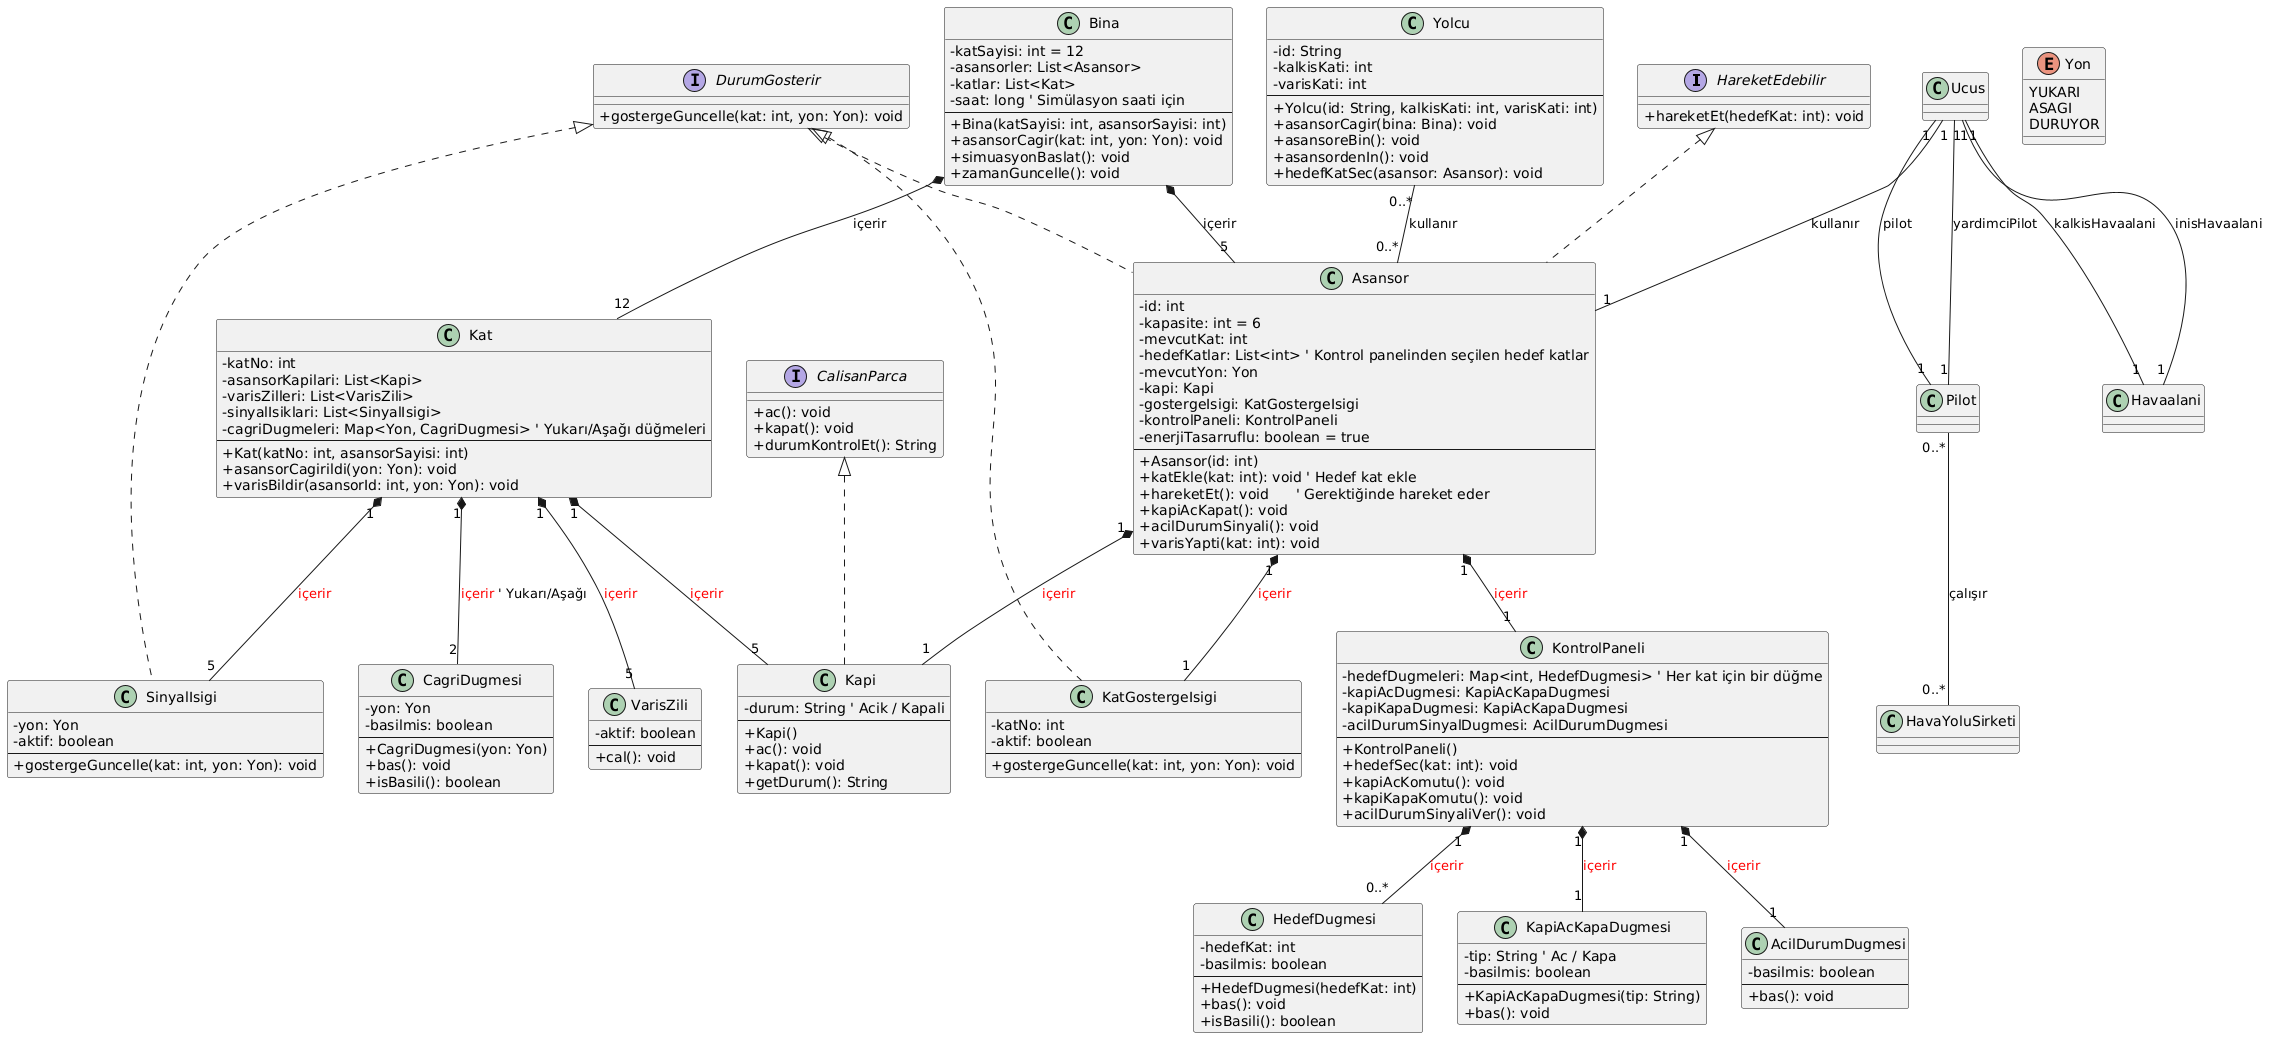

The diagram above was rendered by PlantUML. Its source (embedded in the PNG):
@startuml
skinparam classAttributeIconSize 0

' Soyut Kavramlar / Arayüzler (Abstraction)
interface HareketEdebilir {
  + hareketEt(hedefKat: int): void
}

interface DurumGosterir {
  + gostergeGuncelle(kat: int, yon: Yon): void
}

interface CalisanParca {
  + ac(): void
  + kapat(): void
  + durumKontrolEt(): String
}

enum Yon {
  YUKARI
  ASAGI
  DURUYOR
}

' Temel Sınıflar
class Bina {
  - katSayisi: int = 12
  - asansorler: List<Asansor>
  - katlar: List<Kat>
  - saat: long ' Simülasyon saati için
  --
  + Bina(katSayisi: int, asansorSayisi: int)
  + asansorCagir(kat: int, yon: Yon): void
  + simuasyonBaslat(): void
  + zamanGuncelle(): void
}

class Kat {
  - katNo: int
  - asansorKapilari: List<Kapi>
  - varisZilleri: List<VarisZili>
  - sinyalIsiklari: List<SinyalIsigi>
  - cagriDugmeleri: Map<Yon, CagriDugmesi> ' Yukarı/Aşağı düğmeleri
  --
  + Kat(katNo: int, asansorSayisi: int)
  + asansorCagirildi(yon: Yon): void
  + varisBildir(asansorId: int, yon: Yon): void
}

class Asansor {
  - id: int
  - kapasite: int = 6
  - mevcutKat: int
  - hedefKatlar: List<int> ' Kontrol panelinden seçilen hedef katlar
  - mevcutYon: Yon
  - kapi: Kapi
  - gostergeIsigi: KatGostergeIsigi
  - kontrolPaneli: KontrolPaneli
  - enerjiTasarruflu: boolean = true
  --
  + Asansor(id: int)
  + katEkle(kat: int): void ' Hedef kat ekle
  + hareketEt(): void      ' Gerektiğinde hareket eder
  + kapiAcKapat(): void
  + acilDurumSinyali(): void
  + varisYapti(kat: int): void
}

class Kapi {
  - durum: String ' Acik / Kapali
  --
  + Kapi()
  + ac(): void
  + kapat(): void
  + getDurum(): String
}

class KontrolPaneli {
  - hedefDugmeleri: Map<int, HedefDugmesi> ' Her kat için bir düğme
  - kapiAcDugmesi: KapiAcKapaDugmesi
  - kapiKapaDugmesi: KapiAcKapaDugmesi
  - acilDurumSinyalDugmesi: AcilDurumDugmesi
  --
  + KontrolPaneli()
  + hedefSec(kat: int): void
  + kapiAcKomutu(): void
  + kapiKapaKomutu(): void
  + acilDurumSinyaliVer(): void
}

class Yolcu {
  - id: String
  - kalkisKati: int
  - varisKati: int
  --
  + Yolcu(id: String, kalkisKati: int, varisKati: int)
  + asansorCagir(bina: Bina): void
  + asansoreBin(): void
  + asansordenIn(): void
  + hedefKatSec(asansor: Asansor): void
}

' Yardımcı Sınıflar (Düğmeler, Işıklar, Ziller)

class CagriDugmesi {
  - yon: Yon
  - basilmis: boolean
  --
  + CagriDugmesi(yon: Yon)
  + bas(): void
  + isBasili(): boolean
}

class HedefDugmesi {
  - hedefKat: int
  - basilmis: boolean
  --
  + HedefDugmesi(hedefKat: int)
  + bas(): void
  + isBasili(): boolean
}

class KapiAcKapaDugmesi {
  - tip: String ' Ac / Kapa
  - basilmis: boolean
  --
  + KapiAcKapaDugmesi(tip: String)
  + bas(): void
}

class AcilDurumDugmesi {
  - basilmis: boolean
  --
  + bas(): void
}

class KatGostergeIsigi {
  - katNo: int
  - aktif: boolean
  --
  + gostergeGuncelle(kat: int, yon: Yon): void
}

class SinyalIsigi {
  - yon: Yon
  - aktif: boolean
  --
  + gostergeGuncelle(kat: int, yon: Yon): void
}

class VarisZili {
  - aktif: boolean
  --
  + cal(): void
}


' İlişkiler

' Kalıtım / Implementasyon (Polimorfizm ve Abstraction)
Asansor .up.|> HareketEdebilir
Asansor .up.|> DurumGosterir
Kapi .up.|> CalisanParca

KatGostergeIsigi .up.|> DurumGosterir
SinyalIsigi .up.|> DurumGosterir

' Kompozisyon (Bir bütünün parçalarıdır, parça bütün olmadan var olamaz)
Bina *-- "5" Asansor : içerir
Bina *-- "12" Kat : içerir

Asansor "1" *-- "1" Kapi : <font color=red>içerir</font>
Asansor "1" *-- "1" KatGostergeIsigi : <font color=red>içerir</font>
Asansor "1" *-- "1" KontrolPaneli : <font color=red>içerir</font>

KontrolPaneli "1" *-- "0..*" HedefDugmesi : <font color=red>içerir</font>
KontrolPaneli "1" *-- "1" KapiAcKapaDugmesi : <font color=red>içerir</font>
KontrolPaneli "1" *-- "1" AcilDurumDugmesi : <font color=red>içerir</font>

Kat "1" *-- "5" Kapi : <font color=red>içerir</font>
Kat "1" *-- "5" VarisZili : <font color=red>içerir</font>
Kat "1" *-- "5" SinyalIsigi : <font color=red>içerir</font>
Kat "1" *-- "2" CagriDugmesi : <font color=red>içerir</font> ' Yukarı/Aşağı

' Birliktelik (Association) - Has-a ilişkisi, ama parçası olmak zorunda değil.
' Yani bir Asansörün Pilotu vardır, ama Pilot Asansörün parçası değildir.
Ucus "1" -- "1" Asansor : kullanır
Ucus "1" -- "1" Pilot : pilot
Ucus "1" -- "1" Pilot : yardimciPilot
Ucus "1" -- "1" Havaalani : kalkisHavaalani
Ucus "1" -- "1" Havaalani : inisHavaalani

' İnsan/Varlık ilişkileri
Yolcu "0..*" -- "0..*" Asansor : kullanır
Pilot "0..*" -- "0..*" HavaYoluSirketi : çalışır
@enduml